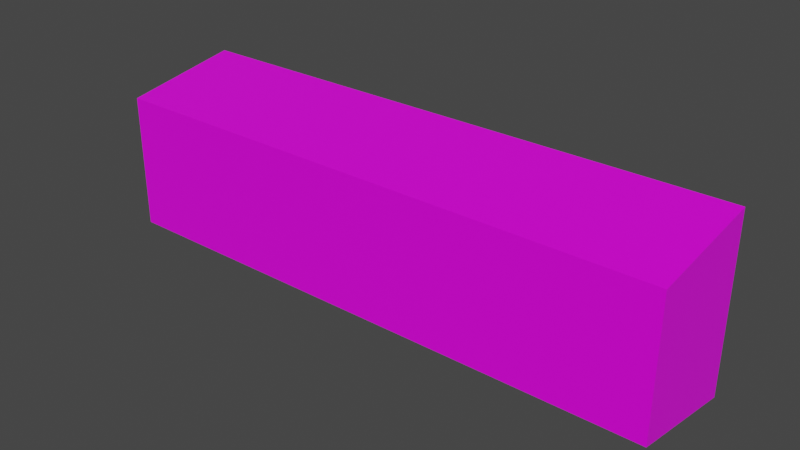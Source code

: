 # Source: Model_0.blend  (saved by Blender 2.93.20; exported with 4.5.12 LTS)
import bpy
from mathutils import Matrix  # noqa: F401  (used for matrix-valued properties, if any)

bpy.ops.wm.read_factory_settings(use_empty=True)
scene = bpy.context.scene
scene.name = 'Scene'

# ---- images (referenced by path relative to the original .blend; pixels are not part of the script)
import os
ASSET_DIR = os.environ.get("B2B_ASSET_DIR", "")  # directory of the original .blend (textures are referenced by path, not embedded)
HERE = os.path.dirname(os.path.abspath(__file__))  # packed textures are extracted next to this script under _unpacked/

def load_image(name, relpath, width, height, colorspace="sRGB"):
    """Load a texture the original file referenced (path relative to the .blend, or extracted next to this script)."""
    p = next((c for c in (os.path.join(HERE, relpath), os.path.join(ASSET_DIR, relpath)) if relpath and os.path.exists(c)), "")
    if p:
        img = bpy.data.images.load(p, check_existing=True)
        img.name = name
    else:  # same state as the original file: an image datablock whose file is absent (Cycles renders it pink)
        img = bpy.data.images.new(name, width, height)
        img.source = "FILE"
        img.filepath = "//" + (relpath or name)
    img.colorspace_settings.name = colorspace
    return img
img_copper_png = load_image('Copper.png', 'Copper.png', 1024, 1024, 'sRGB')

# ---- materials (node trees are filled in below, after node groups)
mat_material = bpy.data.materials.new('Material')
mat_material.alpha_threshold = 0.0
mat_material.use_backface_culling = True
mat_material.use_transparent_shadow = False
mat_material.line_color = (0.0, 0.0, 0.0, 1.0)

# ---- material node trees
mat_material.use_nodes = True; mat_material.node_tree.nodes.clear()
_N = mat_material.node_tree.nodes; _L = mat_material.node_tree.links
n0 = _N.new('ShaderNodeOutputMaterial'); n0.name = 'Material Output'; n0.location = (300, 300)
n1 = _N.new('ShaderNodeBsdfPrincipled'); n1.name = 'Principled BSDF'; n1.location = (10, 300)
n1.distribution = 'GGX'
n1.subsurface_method = 'BURLEY'
n1.inputs[2].default_value = 0.4
n1.inputs[3].default_value = 1.45
n1.inputs[27].default_value = (0.0, 0.0, 0.0, 1.0)
n1.inputs[28].default_value = 1.0
n2 = _N.new('ShaderNodeTexImage'); n2.name = 'Image Texture'; n2.location = (-280, 275)
n2.image = img_copper_png
_L.new(n1.outputs[0], n0.inputs[0])
_L.new(n2.outputs[0], n1.inputs[0])
n0.is_active_output = True

# ---- world
world_world = bpy.data.worlds.new('World'); scene.world = world_world
world_world.use_nodes = True; world_world.node_tree.nodes.clear()
_N = world_world.node_tree.nodes; _L = world_world.node_tree.links
n0 = _N.new('ShaderNodeOutputWorld'); n0.name = 'World Output'; n0.location = (300, 300)
n1 = _N.new('ShaderNodeBackground'); n1.name = 'Background'; n1.location = (10, 300)
n1.inputs[0].default_value = (0.05088, 0.05088, 0.05088, 1.0)
_L.new(n1.outputs[0], n0.inputs[0])
n0.is_active_output = True
world_world.color = (0.05088, 0.05088, 0.05088)
world_world.use_sun_shadow = False
world_world.sun_shadow_jitter_overblur = 0.0

# ---- meshes
me_resource_refined = bpy.data.meshes.new('Resource_Refined')
me_resource_refined.from_pydata([(-0.3378, 0.103, -0.07328), (0.3397, 0.1018, -0.07328), (-0.3376, -0.07974, 0.06436), (0.3388, -0.1037, -0.07328), (0.3379, -0.0811, 0.06436), (-0.3388, -0.1026, -0.07328), (0.3385, 0.07898, 0.06436), (-0.337, 0.08035, 0.06436)], [], [(3, 5, 0), (1, 3, 0), (6, 1, 0), (7, 6, 0), (4, 3, 1), (6, 4, 1), (2, 5, 3), (4, 2, 3), (5, 2, 7), (0, 5, 7), (4, 6, 7), (2, 4, 7)])
_uv = me_resource_refined.uv_layers.new(name='UVMap')
_uv.uv.foreach_set('vector', [0.25, 0.75, 0.25, 0.75, 0.25, 0.75, 0.25, 0.75, 0.25, 0.75, 0.25, 0.75, 0.75, 0.25, 0.75, 0.25, 0.75, 0.25, 0.75, 0.25, 0.75, 0.25, 0.75, 0.25, 0.25, 0.75, 0.25, 0.75, 0.25, 0.75, 0.25, 0.75, 0.25, 0.75, 0.25, 0.75, 0.75, 0.25, 0.75, 0.25, 0.75, 0.25, 0.75, 0.25, 0.75, 0.25, 0.75, 0.25, 0.25, 0.75, 0.25, 0.75, 0.25, 0.75, 0.25, 0.75, 0.25, 0.75, 0.25, 0.75, 0.75, 0.25, 0.75, 0.25, 0.75, 0.25, 0.75, 0.25, 0.75, 0.25, 0.75, 0.25])
me_resource_refined.materials.append(mat_material)
me_resource_refined.use_remesh_fix_poles = True
me_resource_refined.use_remesh_preserve_attributes = False
me_resource_refined.update()
me_resource_refined.normals_split_custom_set([tuple(v) for v in zip(*[iter([0.0, 0.0, -1.0, 0.0, 0.0, -1.0, 0.0, 0.0, -1.0, 0.0, 0.0, -1.0, 0.0, 0.0, -1.0, 0.0, 0.0, -1.0, 0.001695, 0.9865, 0.1637, 0.001695, 0.9865, 0.1637, 0.001695, 0.9865, 0.1637, 0.001995, 0.9868, 0.1622, 0.001995, 0.9868, 0.1622, 0.001995, 0.9868, 0.1622, 1.0, -0.004604, 0.006875, 1.0, -0.004604, 0.006875, 1.0, -0.004604, 0.006875, 1.0, -0.003915, 0.007791, 1.0, -0.003915, 0.007791, 1.0, -0.003915, 0.007791, -0.001696, -0.9865, 0.1637, -0.001696, -0.9865, 0.1637, -0.001696, -0.9865, 0.1637, -0.001995, -0.9868, 0.1622, -0.001995, -0.9868, 0.1622, -0.001995, -0.9868, 0.1622, -1.0, 0.003914, 0.007792, -1.0, 0.003914, 0.007792, -1.0, 0.003914, 0.007792, -1.0, 0.004604, 0.006875, -1.0, 0.004604, 0.006875, -1.0, 0.004604, 0.006875, -6.325e-09, 0.0, 1.0, -6.325e-09, 0.0, 1.0, -6.325e-09, 0.0, 1.0, 0.0, 0.0, 1.0, 0.0, 0.0, 1.0, 0.0, 0.0, 1.0])] * 3)])

# ---- objects
ob_model_0 = bpy.data.objects.new('Model_0', me_resource_refined)

# ---- transforms, parenting, visibility, modifiers, constraints
ob_model_0.location = (0.0, 0.0, 0.0)
ob_model_0.rotation_euler = (1.571, -0.0, 0.0)

# ---- collection membership
scene.collection.objects.link(ob_model_0)

# ---- scene / render settings (as saved in the file)
scene.frame_start = 1; scene.frame_end = 250; scene.frame_set(1)
scene.render.engine = 'BLENDER_EEVEE_NEXT'
scene.cycles.use_denoising = False
scene.cycles.samples = 128
scene.cycles.sampling_pattern = 'TABULATED_SOBOL'
scene.cycles.use_adaptive_sampling = False
scene.cycles.use_light_tree = False
scene.view_settings.view_transform = 'Filmic'
bpy.context.view_layer.update()

# ---- added for rendering (the .blend has no active camera and no usable light): camera, sun
cam_auto = bpy.data.cameras.new('AutoCamera')
cam_auto.lens = 50.0
cam_auto.sensor_width = 36.0
cam_auto.clip_end = 1000.0
ob_auto_camera = bpy.data.objects.new('AutoCamera', cam_auto)
scene.collection.objects.link(ob_auto_camera)
ob_auto_camera.location = (0.668943, -0.797708, 0.5344)
ob_auto_camera.rotation_euler = (1.09748, -7.21219e-08, 0.694738)
scene.camera = ob_auto_camera
light_auto_sun = bpy.data.lights.new('AutoSun', 'SUN')
light_auto_sun.energy = 3.0
light_auto_sun.angle = 0.0523599
ob_auto_sun = bpy.data.objects.new('AutoSun', light_auto_sun)
scene.collection.objects.link(ob_auto_sun)
ob_auto_sun.rotation_euler = (0.872665, 0.174533, 0.523599)
bpy.context.view_layer.update()
